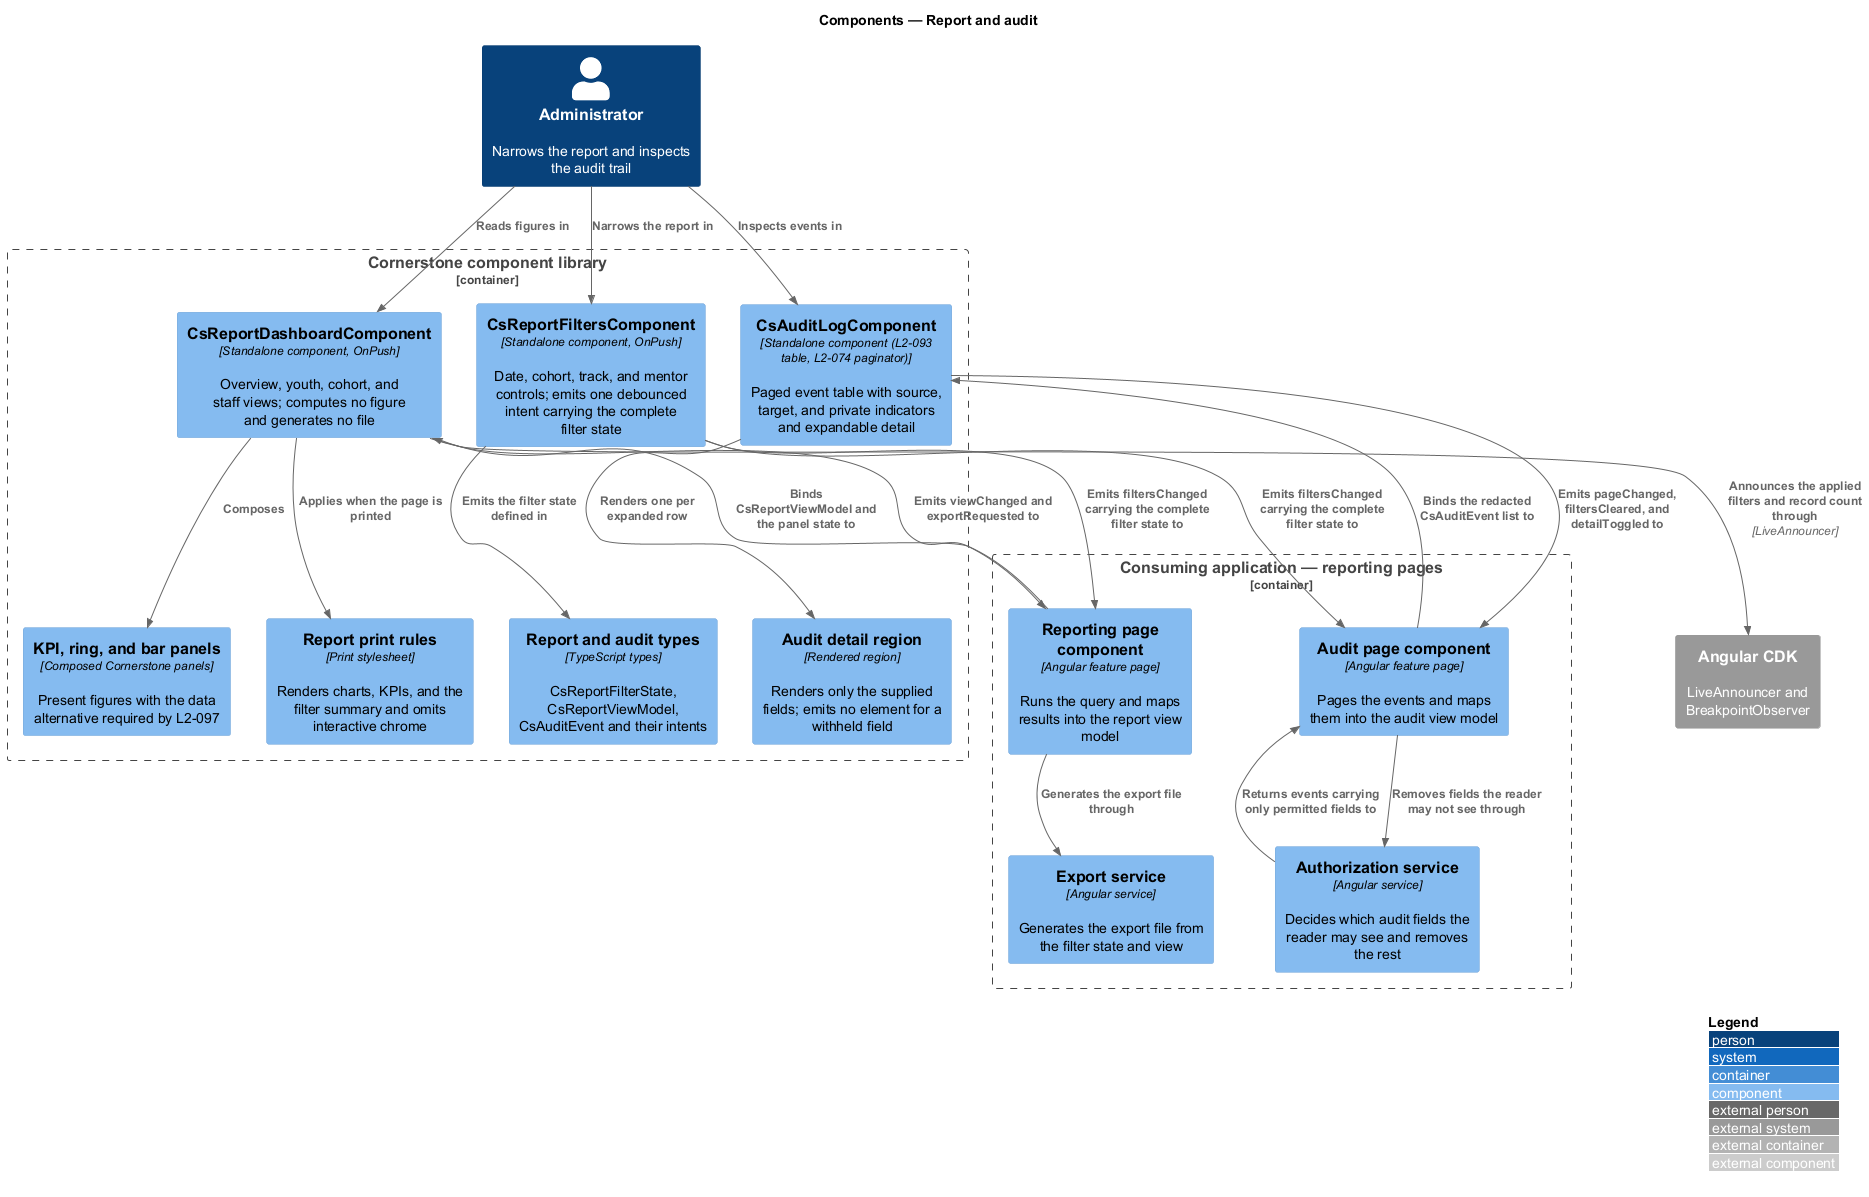

The diagram above was rendered by PlantUML. Its source (embedded in the PNG):
@startuml
!include <C4/C4_Component>
LAYOUT_WITH_LEGEND()
title Components — Report and audit

Person(admin, "Administrator", "Narrows the report and inspects the audit trail")

Container_Boundary(lib, "Cornerstone component library") {
  Component(filters, "CsReportFiltersComponent", "Standalone component, OnPush", "Date, cohort, track, and mentor controls; emits one debounced intent carrying the complete filter state")
  Component(dashboard, "CsReportDashboardComponent", "Standalone component, OnPush", "Overview, youth, cohort, and staff views; computes no figure and generates no file")
  Component(panels, "KPI, ring, and bar panels", "Composed Cornerstone panels", "Present figures with the data alternative required by L2-097")
  Component(audit, "CsAuditLogComponent", "Standalone component (L2-093 table, L2-074 paginator)", "Paged event table with source, target, and private indicators and expandable detail")
  Component(detail, "Audit detail region", "Rendered region", "Renders only the supplied fields; emits no element for a withheld field")
  Component(printcss, "Report print rules", "Print stylesheet", "Renders charts, KPIs, and the filter summary and omits interactive chrome")
  Component(models, "Report and audit types", "TypeScript types", "CsReportFilterState, CsReportViewModel, CsAuditEvent and their intents")
}

Container_Boundary(app, "Consuming application — reporting pages") {
  Component(reportcmp, "Reporting page component", "Angular feature page", "Runs the query and maps results into the report view model")
  Component(auditcmp, "Audit page component", "Angular feature page", "Pages the events and maps them into the audit view model")
  Component(authz, "Authorization service", "Angular service", "Decides which audit fields the reader may see and removes the rest")
  Component(exporter, "Export service", "Angular service", "Generates the export file from the filter state and view")
}

System_Ext(cdk, "Angular CDK", "LiveAnnouncer and BreakpointObserver")

Rel(admin, filters, "Narrows the report in")
Rel(admin, dashboard, "Reads figures in")
Rel(admin, audit, "Inspects events in")
Rel(dashboard, panels, "Composes")
Rel(dashboard, printcss, "Applies when the page is printed")
Rel(audit, detail, "Renders one per expanded row")
Rel(filters, models, "Emits the filter state defined in")
Rel(filters, reportcmp, "Emits filtersChanged carrying the complete filter state to")
Rel(filters, auditcmp, "Emits filtersChanged carrying the complete filter state to")
Rel(reportcmp, dashboard, "Binds CsReportViewModel and the panel state to")
Rel(dashboard, reportcmp, "Emits viewChanged and exportRequested to")
Rel(reportcmp, exporter, "Generates the export file through")
Rel(auditcmp, authz, "Removes fields the reader may not see through")
Rel(authz, auditcmp, "Returns events carrying only permitted fields to")
Rel(auditcmp, audit, "Binds the redacted CsAuditEvent list to")
Rel(audit, auditcmp, "Emits pageChanged, filtersCleared, and detailToggled to")
Rel(dashboard, cdk, "Announces the applied filters and record count through", "LiveAnnouncer")
@enduml